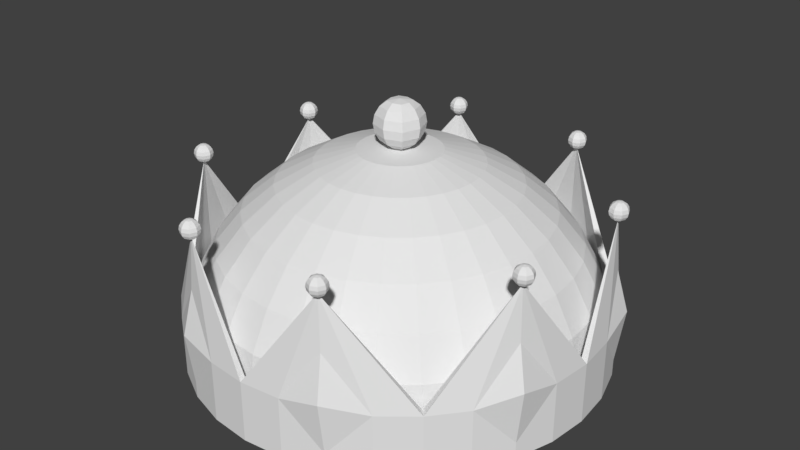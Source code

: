# Source: Crown1.blend  (saved by Blender 2.79.0; exported with 4.5.12 LTS)
import bpy
from mathutils import Matrix  # noqa: F401  (used for matrix-valued properties, if any)

bpy.ops.wm.read_factory_settings(use_empty=True)
scene = bpy.context.scene
scene.name = 'Scene'

# ---- collections
col_collection_1 = bpy.data.collections.new('Collection 1'); scene.collection.children.link(col_collection_1)

# ---- world
world_world = bpy.data.worlds.new('World'); scene.world = world_world
world_world.color = (0.05088, 0.05088, 0.05088)
world_world.use_sun_shadow = False
world_world.sun_shadow_jitter_overblur = 0.0
world_world.cycles.sampling_method = 'MANUAL'

# ---- meshes
me_circle = bpy.data.meshes.new('Circle')
me_circle.from_pydata([(3.258e-07, -1.0, 0.0), (0.1951, -0.9808, 0.0), (0.3827, -0.9239, 0.0), (0.5556, -0.8315, 0.0), (0.7071, -0.7071, 0.0), (0.8315, -0.5556, 0.0), (0.9239, -0.3827, 0.0), (0.9808, -0.1951, 0.0), (1.0, 9.656e-07, 0.0), (3.258e-07, -1.0, 0.2908), (0.1951, -0.9808, 0.2908), (0.3827, -0.9239, 0.2908), (0.5556, -0.8315, 0.2908), (0.7071, -0.7071, 0.2908), (0.8315, -0.5556, 0.2908), (0.9239, -0.3827, 0.2908), (0.9808, -0.1951, 0.2908), (1.0, 9.656e-07, 0.2908), (0.0, -0.9704, 0.0), (0.1655, -0.9512, 0.0), (0.3531, -0.8943, 0.0), (0.526, -0.8019, 0.0), (0.6775, -0.6775, 0.0), (0.8019, -0.526, 0.0), (0.8943, -0.3531, 0.0), (0.9512, -0.1655, 0.0), (0.9704, 0.0, 0.0), (0.0, -0.9704, 0.2908), (0.1655, -0.9512, 0.2908), (0.3531, -0.8943, 0.2908), (0.526, -0.8019, 0.2908), (0.6775, -0.6775, 0.2908), (0.8019, -0.526, 0.2908), (0.8943, -0.3531, 0.2908), (0.9512, -0.1655, 0.2908), (0.9704, 0.0, 0.2908), (0.3529, -0.8983, 0.792), (0.8943, -0.3531, 0.7908), (0.9239, -2.745e-07, 0.3827), (0.8315, -3.341e-07, 0.5556), (0.7071, -3.192e-07, 0.7071), (0.5556, -3.117e-07, 0.8315), (0.3827, -3.192e-07, 0.9239), (0.1951, -3.266e-07, 0.9808), (0.9061, -0.1802, 0.3827), (0.8155, -0.1622, 0.5556), (0.6935, -0.138, 0.7071), (0.5449, -0.1084, 0.8315), (0.3753, -0.07466, 0.9239), (0.1913, -0.03806, 0.9808), (0.8536, -0.3536, 0.3827), (0.7682, -0.3182, 0.5556), (0.6533, -0.2706, 0.7071), (0.5133, -0.2126, 0.8315), (0.3536, -0.1464, 0.9239), (0.1802, -0.07466, 0.9808), (0.7682, -0.5133, 0.3827), (0.6913, -0.4619, 0.5556), (0.5879, -0.3928, 0.7071), (0.4619, -0.3087, 0.8315), (0.3182, -0.2126, 0.9239), (0.1622, -0.1084, 0.9808), (0.6533, -0.6533, 0.3827), (0.5879, -0.5879, 0.5556), (0.5, -0.5, 0.7071), (0.3928, -0.3928, 0.8315), (0.2706, -0.2706, 0.9239), (0.1379, -0.138, 0.9808), (0.5133, -0.7682, 0.3827), (0.4619, -0.6913, 0.5556), (0.3928, -0.5879, 0.7071), (0.3087, -0.4619, 0.8315), (0.2126, -0.3182, 0.9239), (0.1084, -0.1622, 0.9808), (0.3536, -0.8536, 0.3827), (0.3182, -0.7682, 0.5556), (0.2706, -0.6533, 0.7071), (0.2126, -0.5133, 0.8315), (0.1464, -0.3536, 0.9239), (0.07466, -0.1802, 0.9808), (0.1802, -0.9061, 0.3827), (0.1622, -0.8155, 0.5556), (0.1379, -0.6935, 0.7071), (0.1084, -0.5449, 0.8315), (0.07466, -0.3753, 0.9239), (0.03806, -0.1913, 0.9808), (6.357e-08, -0.9239, 0.3827), (-8.544e-08, -0.8315, 0.5556), (-2.584e-08, -0.7071, 0.7071), (2.632e-08, -0.5556, 0.8315), (4.122e-08, -0.3827, 0.9239), (-7.212e-09, -0.1951, 0.9808), (0.0, 0.0, 0.9878), (0.0, 0.0, 1.21), (0.05071, 0.0, 1.202), (0.08304, 0.0, 1.178), (0.1046, 0.0, 1.141), (0.1122, 0.0, 1.099), (0.1046, 0.0, 1.056), (0.08304, 0.0, 1.02), (0.05071, 0.0, 0.9962), (0.03954, -0.03954, 1.202), (0.0624, -0.0624, 1.178), (0.07768, -0.07768, 1.141), (0.08304, -0.08304, 1.099), (0.07768, -0.07768, 1.056), (0.0624, -0.0624, 1.02), (0.03954, -0.03954, 0.9962), (0.0, -0.05071, 1.202), (0.0, -0.08304, 1.178), (0.0, -0.1046, 1.141), (0.0, -0.1122, 1.099), (0.0, -0.1046, 1.056), (0.0, -0.08304, 1.02), (0.0, -0.05071, 0.9962), (0.3545, -0.8817, 0.8669), (0.3545, -0.8991, 0.8703), (0.3668, -0.8868, 0.8669), (0.3772, -0.8764, 0.857), (0.3841, -0.8694, 0.8423), (0.3866, -0.867, 0.825), (0.3841, -0.8694, 0.8076), (0.3772, -0.8764, 0.7929), (0.3668, -0.8868, 0.783), (0.3719, -0.8991, 0.8669), (0.3866, -0.8991, 0.857), (0.3964, -0.8991, 0.8423), (0.3999, -0.8991, 0.825), (0.3964, -0.8991, 0.8076), (0.3866, -0.8991, 0.7929), (0.3719, -0.8991, 0.783), (0.3668, -0.9114, 0.8669), (0.3772, -0.9218, 0.857), (0.3841, -0.9287, 0.8423), (0.3866, -0.9312, 0.825), (0.3841, -0.9287, 0.8076), (0.3772, -0.9218, 0.7929), (0.3668, -0.9114, 0.783), (0.3545, -0.9164, 0.8669), (0.3545, -0.9312, 0.857), (0.3545, -0.941, 0.8423), (0.3545, -0.9444, 0.825), (0.3545, -0.941, 0.8076), (0.3545, -0.9312, 0.7929), (0.3545, -0.9164, 0.783), (0.3422, -0.9114, 0.8669), (0.3318, -0.9218, 0.857), (0.3249, -0.9287, 0.8423), (0.3224, -0.9312, 0.825), (0.3249, -0.9287, 0.8076), (0.3318, -0.9218, 0.7929), (0.3422, -0.9114, 0.783), (0.3371, -0.8991, 0.8669), (0.3224, -0.8991, 0.857), (0.3126, -0.8991, 0.8423), (0.3091, -0.8991, 0.825), (0.3126, -0.8991, 0.8076), (0.3224, -0.8991, 0.7929), (0.3371, -0.8991, 0.783), (0.3422, -0.8868, 0.8669), (0.3318, -0.8764, 0.857), (0.3249, -0.8694, 0.8423), (0.3224, -0.867, 0.825), (0.3249, -0.8694, 0.8076), (0.3318, -0.8764, 0.7929), (0.3422, -0.8868, 0.783), (0.3545, -0.867, 0.857), (0.3545, -0.8572, 0.8423), (0.3545, -0.8537, 0.825), (0.3545, -0.8572, 0.8076), (0.3545, -0.867, 0.7929), (0.3545, -0.8817, 0.783), (0.8949, -0.3335, 0.8687), (0.8949, -0.3508, 0.8722), (0.9072, -0.3385, 0.8687), (0.9176, -0.3281, 0.8589), (0.9245, -0.3212, 0.8442), (0.927, -0.3187, 0.8268), (0.9245, -0.3212, 0.8095), (0.9176, -0.3281, 0.7948), (0.9072, -0.3385, 0.7849), (0.9123, -0.3508, 0.8687), (0.927, -0.3508, 0.8589), (0.9368, -0.3508, 0.8442), (0.9403, -0.3508, 0.8268), (0.9368, -0.3508, 0.8095), (0.927, -0.3508, 0.7948), (0.9123, -0.3508, 0.7849), (0.9072, -0.3631, 0.8687), (0.9176, -0.3735, 0.8589), (0.9245, -0.3804, 0.8442), (0.927, -0.3829, 0.8268), (0.9245, -0.3804, 0.8095), (0.9176, -0.3735, 0.7948), (0.9072, -0.3631, 0.7849), (0.8949, -0.3682, 0.8687), (0.8949, -0.3829, 0.8589), (0.8949, -0.3927, 0.8442), (0.8949, -0.3962, 0.8268), (0.8949, -0.3927, 0.8095), (0.8949, -0.3829, 0.7948), (0.8949, -0.3682, 0.7849), (0.8826, -0.3631, 0.8687), (0.8722, -0.3735, 0.8589), (0.8653, -0.3804, 0.8442), (0.8628, -0.3829, 0.8268), (0.8653, -0.3804, 0.8095), (0.8722, -0.3735, 0.7948), (0.8826, -0.3631, 0.7849), (0.8776, -0.3508, 0.8687), (0.8628, -0.3508, 0.8589), (0.853, -0.3508, 0.8442), (0.8496, -0.3508, 0.8268), (0.853, -0.3508, 0.8095), (0.8628, -0.3508, 0.7948), (0.8776, -0.3508, 0.7849), (0.8826, -0.3385, 0.8687), (0.8722, -0.3281, 0.8589), (0.8653, -0.3212, 0.8442), (0.8628, -0.3187, 0.8268), (0.8653, -0.3212, 0.8095), (0.8722, -0.3281, 0.7948), (0.8826, -0.3385, 0.7849), (0.8949, -0.3187, 0.8589), (0.8949, -0.3089, 0.8442), (0.8949, -0.3055, 0.8268), (0.8949, -0.3089, 0.8095), (0.8949, -0.3187, 0.7948), (0.8949, -0.3335, 0.7849), (0.9239, -0.3827, 0.07951), (0.9091, -0.3679, 0.5408), (0.5556, -0.8315, 0.07951), (0.1951, -0.9808, 0.07951), (0.9574, -0.3967, 0.3389), (3.258e-07, -1.0, 0.07951), (0.3827, -0.9239, 0.07951), (0.7071, -0.7071, 0.07951), (0.8315, -0.5556, 0.07951), (0.9808, -0.1951, 0.07951), (1.0, 9.656e-07, 0.07951), (0.3678, -0.9111, 0.5414), (0.3863, -0.9578, 0.3301)], [], [(232, 10, 9, 234), (235, 11, 10, 232), (231, 12, 11, 235), (236, 13, 12, 231), (237, 14, 13, 236), (229, 15, 14, 237), (238, 16, 15, 229), (239, 17, 16, 238), (19, 18, 27, 28), (20, 19, 28, 29), (21, 20, 29, 30), (22, 21, 30, 31), (23, 22, 31, 32), (24, 23, 32, 33), (25, 24, 33, 34), (26, 25, 34, 35), (13, 14, 37), (6, 5, 23, 24), (34, 33, 37), (7, 6, 24, 25), (16, 17, 37), (8, 7, 25, 26), (1, 0, 18, 19), (33, 32, 37), (31, 30, 36), (2, 1, 19, 20), (9, 10, 36), (3, 2, 20, 21), (30, 29, 36), (4, 3, 21, 22), (12, 13, 36), (5, 4, 22, 23), (10, 11, 240, 36), (28, 27, 36), (11, 12, 36, 240), (13, 31, 36), (29, 28, 36), (9, 36, 27), (17, 35, 37), (35, 34, 37), (14, 15, 230, 37), (32, 31, 37), (31, 13, 37), (15, 16, 37, 230), (26, 38, 44, 25), (38, 39, 45, 44), (39, 40, 46, 45), (40, 41, 47, 46), (41, 42, 48, 47), (42, 43, 49, 48), (43, 92, 49), (47, 48, 54, 53), (48, 49, 55, 54), (49, 92, 55), (25, 44, 50, 24), (44, 45, 51, 50), (45, 46, 52, 51), (46, 47, 53, 52), (50, 51, 57, 56), (51, 52, 58, 57), (52, 53, 59, 58), (53, 54, 60, 59), (54, 55, 61, 60), (55, 92, 61), (24, 50, 56, 23), (60, 61, 67, 66), (61, 92, 67), (23, 56, 62, 22), (56, 57, 63, 62), (57, 58, 64, 63), (58, 59, 65, 64), (59, 60, 66, 65), (62, 63, 69, 68), (63, 64, 70, 69), (64, 65, 71, 70), (65, 66, 72, 71), (66, 67, 73, 72), (67, 92, 73), (22, 62, 68, 21), (72, 73, 79, 78), (73, 92, 79), (21, 68, 74, 20), (68, 69, 75, 74), (69, 70, 76, 75), (70, 71, 77, 76), (71, 72, 78, 77), (75, 76, 82, 81), (76, 77, 83, 82), (77, 78, 84, 83), (78, 79, 85, 84), (79, 92, 85), (20, 74, 80, 19), (74, 75, 81, 80), (85, 92, 91), (19, 80, 86, 18), (80, 81, 87, 86), (81, 82, 88, 87), (82, 83, 89, 88), (83, 84, 90, 89), (84, 85, 91, 90), (97, 96, 103, 104), (95, 94, 101, 102), (100, 99, 106, 107), (98, 97, 104, 105), (96, 95, 102, 103), (94, 93, 101), (92, 100, 107), (99, 98, 105, 106), (107, 106, 113, 114), (105, 104, 111, 112), (103, 102, 109, 110), (101, 93, 108), (92, 107, 114), (106, 105, 112, 113), (104, 103, 110, 111), (102, 101, 108, 109), (166, 115, 117, 118), (171, 170, 122, 123), (169, 168, 120, 121), (167, 166, 118, 119), (115, 116, 117), (36, 171, 123), (170, 169, 121, 122), (168, 167, 119, 120), (121, 120, 127, 128), (119, 118, 125, 126), (117, 116, 124), (36, 123, 130), (122, 121, 128, 129), (120, 119, 126, 127), (118, 117, 124, 125), (123, 122, 129, 130), (36, 130, 137), (129, 128, 135, 136), (127, 126, 133, 134), (125, 124, 131, 132), (130, 129, 136, 137), (128, 127, 134, 135), (126, 125, 132, 133), (124, 116, 131), (134, 133, 140, 141), (132, 131, 138, 139), (137, 136, 143, 144), (135, 134, 141, 142), (133, 132, 139, 140), (131, 116, 138), (36, 137, 144), (136, 135, 142, 143), (144, 143, 150, 151), (142, 141, 148, 149), (140, 139, 146, 147), (138, 116, 145), (36, 144, 151), (143, 142, 149, 150), (141, 140, 147, 148), (139, 138, 145, 146), (147, 146, 153, 154), (145, 116, 152), (36, 151, 158), (150, 149, 156, 157), (148, 147, 154, 155), (146, 145, 152, 153), (151, 150, 157, 158), (149, 148, 155, 156), (36, 158, 165), (157, 156, 163, 164), (155, 154, 161, 162), (153, 152, 159, 160), (158, 157, 164, 165), (156, 155, 162, 163), (154, 153, 160, 161), (152, 116, 159), (160, 159, 115, 166), (165, 164, 170, 171), (163, 162, 168, 169), (161, 160, 166, 167), (159, 116, 115), (36, 165, 171), (164, 163, 169, 170), (162, 161, 167, 168), (223, 172, 174, 175), (228, 227, 179, 180), (226, 225, 177, 178), (224, 223, 175, 176), (172, 173, 174), (37, 228, 180), (227, 226, 178, 179), (225, 224, 176, 177), (178, 177, 184, 185), (176, 175, 182, 183), (174, 173, 181), (37, 180, 187), (179, 178, 185, 186), (177, 176, 183, 184), (175, 174, 181, 182), (180, 179, 186, 187), (37, 187, 194), (186, 185, 192, 193), (184, 183, 190, 191), (182, 181, 188, 189), (187, 186, 193, 194), (185, 184, 191, 192), (183, 182, 189, 190), (181, 173, 188), (191, 190, 197, 198), (189, 188, 195, 196), (194, 193, 200, 201), (192, 191, 198, 199), (190, 189, 196, 197), (188, 173, 195), (37, 194, 201), (193, 192, 199, 200), (201, 200, 207, 208), (199, 198, 205, 206), (197, 196, 203, 204), (195, 173, 202), (37, 201, 208), (200, 199, 206, 207), (198, 197, 204, 205), (196, 195, 202, 203), (204, 203, 210, 211), (202, 173, 209), (37, 208, 215), (207, 206, 213, 214), (205, 204, 211, 212), (203, 202, 209, 210), (208, 207, 214, 215), (206, 205, 212, 213), (37, 215, 222), (214, 213, 220, 221), (212, 211, 218, 219), (210, 209, 216, 217), (215, 214, 221, 222), (213, 212, 219, 220), (211, 210, 217, 218), (209, 173, 216), (217, 216, 172, 223), (222, 221, 227, 228), (220, 219, 225, 226), (218, 217, 223, 224), (216, 173, 172), (37, 222, 228), (221, 220, 226, 227), (219, 218, 224, 225), (8, 239, 238, 7), (233, 16, 230), (229, 16, 233), (229, 233, 14), (7, 238, 229, 6), (14, 233, 230), (6, 229, 237, 5), (5, 237, 236, 4), (4, 236, 231, 3), (3, 231, 235, 2), (2, 235, 232, 1), (1, 232, 234, 0), (241, 12, 240), (235, 12, 241), (235, 241, 10), (10, 241, 240)])
me_circle.use_remesh_preserve_volume = False
me_circle.use_remesh_preserve_attributes = False
me_circle.use_mirror_vertex_groups = False
me_circle.update()

# ---- objects
ob_circle = bpy.data.objects.new('Circle', me_circle)

# ---- transforms, parenting, visibility, modifiers, constraints
ob_circle.location = (0.0, 0.0, 0.0)
ob_circle.lineart.crease_threshold = 0.0
_m = ob_circle.modifiers.new('Mirror', 'MIRROR')
_m.use_axis = (True, True, False)

# ---- collection membership
col_collection_1.objects.link(ob_circle)

# ---- scene / render settings (as saved in the file)
scene.frame_start = 1; scene.frame_end = 250; scene.frame_set(1)
scene.render.engine = 'BLENDER_EEVEE_NEXT'
scene.render.resolution_percentage = 50
scene.render.dither_intensity = 0.0
scene.cycles.use_denoising = False
scene.cycles.samples = 128
scene.cycles.sampling_pattern = 'TABULATED_SOBOL'
scene.cycles.use_adaptive_sampling = False
scene.cycles.use_light_tree = False
scene.cycles.blur_glossy = 0.0
scene.cycles.sample_clamp_indirect = 0.0
scene.view_settings.view_transform = 'Standard'
bpy.context.view_layer.update()

# ---- added for rendering (the .blend has no active camera and no usable light): camera, sun
cam_auto = bpy.data.cameras.new('AutoCamera')
cam_auto.lens = 50.0
cam_auto.sensor_width = 36.0
cam_auto.clip_end = 1000.0
ob_auto_camera = bpy.data.objects.new('AutoCamera', cam_auto)
scene.collection.objects.link(ob_auto_camera)
ob_auto_camera.location = (2.84638, -3.41566, 2.88216)
ob_auto_camera.rotation_euler = (1.09748, -7.21219e-08, 0.694738)
scene.camera = ob_auto_camera
light_auto_sun = bpy.data.lights.new('AutoSun', 'SUN')
light_auto_sun.energy = 3.0
light_auto_sun.angle = 0.0523599
ob_auto_sun = bpy.data.objects.new('AutoSun', light_auto_sun)
scene.collection.objects.link(ob_auto_sun)
ob_auto_sun.rotation_euler = (0.872665, 0.174533, 0.523599)
bpy.context.view_layer.update()
